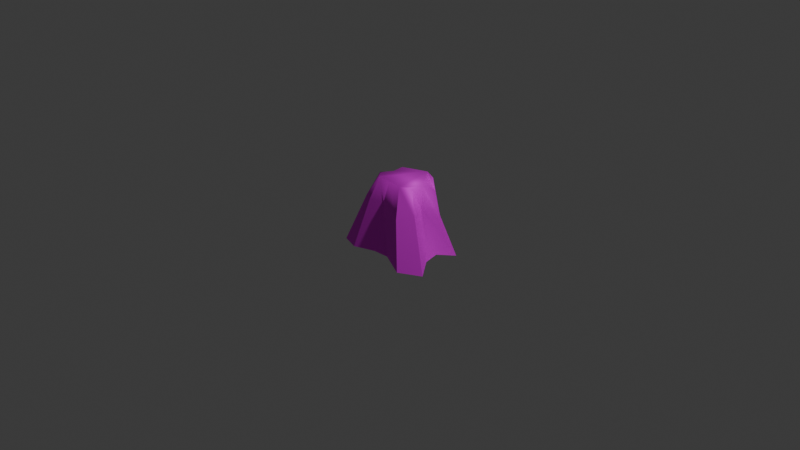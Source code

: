# Source: trunk.blend  (saved by Blender 4.1.24; exported with 4.5.12 LTS)
import bpy
from mathutils import Matrix  # noqa: F401  (used for matrix-valued properties, if any)

bpy.ops.wm.read_factory_settings(use_empty=True)
scene = bpy.context.scene
scene.name = 'Scene'

# ---- collections
col_collection = bpy.data.collections.new('Collection'); scene.collection.children.link(col_collection)

# ---- images (referenced by path relative to the original .blend; pixels are not part of the script)
import os
ASSET_DIR = os.environ.get("B2B_ASSET_DIR", "")  # directory of the original .blend (textures are referenced by path, not embedded)
HERE = os.path.dirname(os.path.abspath(__file__))  # packed textures are extracted next to this script under _unpacked/

def load_image(name, relpath, width, height, colorspace="sRGB"):
    """Load a texture the original file referenced (path relative to the .blend, or extracted next to this script)."""
    p = next((c for c in (os.path.join(HERE, relpath), os.path.join(ASSET_DIR, relpath)) if relpath and os.path.exists(c)), "")
    if p:
        img = bpy.data.images.load(p, check_existing=True)
        img.name = name
    else:  # same state as the original file: an image datablock whose file is absent (Cycles renders it pink)
        img = bpy.data.images.new(name, width, height)
        img.source = "FILE"
        img.filepath = "//" + (relpath or name)
    img.colorspace_settings.name = colorspace
    return img
img_file788_002 = load_image('file788.002', 'PT_Tree_Trunk_01.png', 1024, 1024, 'sRGB')
img_file789_004 = load_image('file789.004', 'PT_Fruit_Tree_Leaves_01.png', 1024, 1024, 'sRGB')
img_file789_005 = load_image('file789.005', 'PT_Fruit_Tree_Leaves_01.png', 1024, 1024, 'Non-Color')

# ---- materials (node trees are filled in below, after node groups)
mat_pt_fruit_tree_opaque_mat_002 = bpy.data.materials.new('PT_Fruit_Tree_Opaque_mat.002')
mat_pt_fruit_tree_opaque_mat_002.use_transparent_shadow = False
mat_pt_fruit_tree_opaque_mat_002.diffuse_color = (1.0, 1.0, 1.0, 1.0)
mat_pt_fruit_tree_opaque_mat_002.roughness = 0.7488
mat_pt_fruit_tree_opaque_mat_002.specular_intensity = 1.0
mat_pt_fruit_tree_opaque_mat_002.metallic = 0.5
mat_pt_fruit_tree_foliage_mat_002 = bpy.data.materials.new('PT_Fruit_Tree_Foliage_Mat.002')
mat_pt_fruit_tree_foliage_mat_002.surface_render_method = 'BLENDED'
mat_pt_fruit_tree_foliage_mat_002.blend_method = 'BLEND'
mat_pt_fruit_tree_foliage_mat_002.use_transparency_overlap = False
mat_pt_fruit_tree_foliage_mat_002.show_transparent_back = False
mat_pt_fruit_tree_foliage_mat_002.use_transparent_shadow = False
mat_pt_fruit_tree_foliage_mat_002.diffuse_color = (1.0, 1.0, 1.0, 1.0)
mat_pt_fruit_tree_foliage_mat_002.roughness = 0.0
mat_pt_fruit_tree_foliage_mat_002.specular_intensity = 1.0

# ---- material node trees
mat_pt_fruit_tree_opaque_mat_002.use_nodes = True; mat_pt_fruit_tree_opaque_mat_002.node_tree.nodes.clear()
_N = mat_pt_fruit_tree_opaque_mat_002.node_tree.nodes; _L = mat_pt_fruit_tree_opaque_mat_002.node_tree.links
n0 = _N.new('ShaderNodeBsdfPrincipled'); n0.name = 'Principled BSDF'; n0.location = (10, 300)
n0.inputs[1].default_value = 0.5
n0.inputs[2].default_value = 0.7488
n0.inputs[13].default_value = 1.0
n0.inputs[27].default_value = (0.0, 0.0, 0.0, 1.0)
n0.inputs[28].default_value = 1.0
n1 = _N.new('ShaderNodeOutputMaterial'); n1.name = 'Material Output'; n1.location = (300, 300)
n2 = _N.new('ShaderNodeNormalMap'); n2.name = 'Normal Map'; n2.location = (-300, -300)
n2.label = 'Normal/Map'
n3 = _N.new('ShaderNodeTexImage'); n3.name = 'Image Texture'; n3.location = (-300, 600)
n3.image = img_file788_002
_L.new(n0.outputs[0], n1.inputs[0])
_L.new(n2.outputs[0], n0.inputs[5])
_L.new(n3.outputs[0], n0.inputs[0])
n1.is_active_output = True
mat_pt_fruit_tree_foliage_mat_002.use_nodes = True; mat_pt_fruit_tree_foliage_mat_002.node_tree.nodes.clear()
_N = mat_pt_fruit_tree_foliage_mat_002.node_tree.nodes; _L = mat_pt_fruit_tree_foliage_mat_002.node_tree.links
n0 = _N.new('ShaderNodeBsdfPrincipled'); n0.name = 'Principled BSDF'; n0.location = (10, 300)
n0.inputs[2].default_value = 0.0
n0.inputs[13].default_value = 1.0
n0.inputs[27].default_value = (0.0, 0.0, 0.0, 1.0)
n0.inputs[28].default_value = 1.0
n1 = _N.new('ShaderNodeOutputMaterial'); n1.name = 'Material Output'; n1.location = (300, 300)
n2 = _N.new('ShaderNodeNormalMap'); n2.name = 'Normal Map'; n2.location = (-300, -300)
n2.label = 'Normal/Map'
n3 = _N.new('ShaderNodeTexImage'); n3.name = 'Image Texture'; n3.location = (-300, 600)
n3.image = img_file789_004
n4 = _N.new('ShaderNodeTexImage'); n4.name = 'Image Texture.001'; n4.location = (-300, 0)
n4.image = img_file789_005
_L.new(n0.outputs[0], n1.inputs[0])
_L.new(n2.outputs[0], n0.inputs[5])
_L.new(n3.outputs[0], n0.inputs[0])
_L.new(n4.outputs[0], n0.inputs[4])
n1.is_active_output = True

# ---- world
world_world = bpy.data.worlds.new('World'); scene.world = world_world
world_world.use_nodes = True; world_world.node_tree.nodes.clear()
_N = world_world.node_tree.nodes; _L = world_world.node_tree.links
n0 = _N.new('ShaderNodeOutputWorld'); n0.name = 'World Output'; n0.location = (300, 300)
n1 = _N.new('ShaderNodeBackground'); n1.name = 'Background'; n1.location = (10, 300)
n1.inputs[0].default_value = (0.05088, 0.05088, 0.05088, 1.0)
_L.new(n1.outputs[0], n0.inputs[0])
n0.is_active_output = True
world_world.color = (0.05088, 0.05088, 0.05088)
world_world.use_sun_shadow = False
world_world.sun_shadow_jitter_overblur = 0.0

# ---- cameras
cam_camera = bpy.data.cameras.new('Camera')
cam_camera.clip_end = 100.0
cam_camera.ortho_scale = 7.314

# ---- lights
light_light = bpy.data.lights.new('Light', 'POINT')
light_light.transmission_factor = 0.0
light_light.energy = 1000.0
light_light.shadow_soft_size = 0.1
light_light.shadow_maximum_resolution = 0.006
light_light.use_absolute_resolution = True

# ---- meshes
me_mesh_007 = bpy.data.meshes.new('Mesh.007')
me_mesh_007.from_pydata([(22.4, -29.04, -31.61), (-8.653, -29.04, -53.31), (-45.95, -29.04, -36.0), (-58.53, -29.04, -14.92), (-47.57, -29.04, 30.48), (-6.02, -28.95, 28.52), (42.38, -29.04, 43.05), (65.25, -29.04, 30.38), (57.57, -29.04, -24.45), (-43.28, -29.04, 7.245), (19.84, 43.44, -27.84), (4.767, 43.14, -34.9), (-14.84, 40.3, -33.53), (-20.44, 43.62, -23.52), (-24.74, 44.75, 3.237), (-16.32, 44.86, 11.57), (-0.1141, 45.18, 13.39), (15.87, 45.26, 15.09), (27.67, 44.67, 8.844), (36.91, 39.71, -13.52), (-18.09, 44.22, -9.409), (-28.42, -29.04, 36.61), (29.08, 44.43, -4.342), (46.76, -28.96, 7.012), (-34.29, 15.69, -13.82), (-27.89, 11.75, -28.19), (-4.882, 12.66, -35.68), (14.65, 14.1, -27.93), (37.48, 10.35, -20.56), (29.53, 19.12, -2.394), (40.6, 19.49, 17.24), (25.18, 17.02, 28.0), (-1.72, 23.8, 19.81), (-17.51, 24.0, 23.81), (-28.21, 23.81, 18.16), (-25.26, 21.97, 1.39), (11.23, -29.22, 27.3), (43.94, -27.82, -9.588), (5.384, -29.04, -38.74)], [], [(27, 38, 1, 26), (26, 1, 2, 25), (3, 24, 25, 2), (9, 4, 34, 35), (33, 21, 5, 32), (32, 36, 6, 31), (31, 6, 7, 30), (29, 37, 8, 28), (0, 27, 28, 8), (33, 34, 4, 21), (35, 24, 3, 9), (30, 7, 23, 29), (10, 11, 12, 13, 20, 14, 15, 16, 17, 18, 22, 19), (24, 13, 12, 25), (11, 26, 25, 12), (10, 27, 26, 11), (28, 27, 10, 19), (22, 29, 28, 19), (18, 30, 29, 22), (17, 31, 30, 18), (16, 32, 31, 17), (15, 33, 32, 16), (15, 14, 34, 33), (35, 34, 14, 20), (20, 13, 24, 35), (32, 5, 36), (29, 23, 37), (27, 0, 38)])
me_mesh_007.polygons.foreach_set('use_smooth', [True] * 28)
_k = set([(0, 27), (1, 26), (2, 25), (3, 24), (4, 34), (5, 32), (6, 31), (7, 30), (8, 28), (9, 35), (10, 27), (11, 26), (12, 25), (13, 24), (14, 34), (15, 33), (16, 32), (17, 31), (18, 30), (19, 28), (20, 35), (21, 33), (22, 29), (23, 29)])
me_mesh_007.attributes.new('sharp_edge', 'BOOLEAN', 'EDGE').data.foreach_set('value', [ (min(e.vertices), max(e.vertices)) in _k for e in me_mesh_007.edges])
_uv = me_mesh_007.uv_layers.new(name='map1')
_uv.uv.foreach_set('vector', [0.256, 0.09462, 0.2449, 0.0201, 0.228, 0.0201, 0.2325, 0.09213, 0.2325, 0.09213, 0.228, 0.0201, 0.1831, 0.0201, 0.2049, 0.09055, 0.168, 0.0201, 0.1972, 0.09736, 0.2049, 0.09055, 0.1831, 0.0201, 0.1864, 0.0201, 0.1812, 0.0201, 0.2045, 0.1114, 0.208, 0.1082, 0.2173, 0.1117, 0.2042, 0.0201, 0.2312, 0.02027, 0.2363, 0.1114, 0.2363, 0.1114, 0.2519, 0.0198, 0.2894, 0.0201, 0.2687, 0.09965, 0.2687, 0.09965, 0.2894, 0.0201, 0.3169, 0.0201, 0.2872, 0.1039, 0.2739, 0.1033, 0.2912, 0.02222, 0.3076, 0.0201, 0.2835, 0.08813, 0.2653, 0.0201, 0.256, 0.09462, 0.2835, 0.08813, 0.3076, 0.0201, 0.2173, 0.1117, 0.2045, 0.1114, 0.1812, 0.0201, 0.2042, 0.0201, 0.208, 0.1082, 0.1972, 0.09736, 0.168, 0.0201, 0.1864, 0.0201, 0.2872, 0.1039, 0.3169, 0.0201, 0.2946, 0.02025, 0.2739, 0.1033, 0.2623, 0.1453, 0.2441, 0.1448, 0.2206, 0.1399, 0.2138, 0.1456, 0.2166, 0.1466, 0.2086, 0.1476, 0.2188, 0.1477, 0.2383, 0.1483, 0.2575, 0.1484, 0.2717, 0.1474, 0.2734, 0.147, 0.2828, 0.1389, 0.1972, 0.09736, 0.2138, 0.1456, 0.2206, 0.1399, 0.2049, 0.09055, 0.2441, 0.1448, 0.2325, 0.09213, 0.2049, 0.09055, 0.2206, 0.1399, 0.2623, 0.1453, 0.256, 0.09462, 0.2325, 0.09213, 0.2441, 0.1448, 0.2835, 0.08813, 0.256, 0.09462, 0.2623, 0.1453, 0.2828, 0.1389, 0.2734, 0.147, 0.2739, 0.1033, 0.2835, 0.08813, 0.2828, 0.1389, 0.2717, 0.1474, 0.2872, 0.1039, 0.2739, 0.1033, 0.2734, 0.147, 0.2575, 0.1484, 0.2687, 0.09965, 0.2872, 0.1039, 0.2717, 0.1474, 0.2383, 0.1483, 0.2363, 0.1114, 0.2687, 0.09965, 0.2575, 0.1484, 0.2188, 0.1477, 0.2173, 0.1117, 0.2363, 0.1114, 0.2383, 0.1483, 0.2188, 0.1477, 0.2086, 0.1476, 0.2045, 0.1114, 0.2173, 0.1117, 0.208, 0.1082, 0.2045, 0.1114, 0.2086, 0.1476, 0.2166, 0.1466, 0.2166, 0.1466, 0.2138, 0.1456, 0.1972, 0.09736, 0.208, 0.1082, 0.2363, 0.1114, 0.2312, 0.02027, 0.2519, 0.0198, 0.2739, 0.1033, 0.2946, 0.02025, 0.2912, 0.02222, 0.256, 0.09462, 0.2653, 0.0201, 0.2449, 0.0201])
_ca = me_mesh_007.color_attributes.new('colorSet1', 'BYTE_COLOR', 'CORNER')
_ca.data.foreach_set('color', [0.0, 0.0, 0.1329, 1.0, 0.0, 0.0, 0.0, 1.0, 0.0, 0.0, 0.0, 1.0, 0.0, 0.0, 0.1329, 1.0, 0.0, 0.0, 0.1329, 1.0, 0.0, 0.0, 0.0, 1.0, 0.0, 0.0, 0.0, 1.0, 0.0, 0.0, 0.1329, 1.0, 0.0, 0.1329, 0.0, 1.0, 0.0, 0.1329, 0.1329, 1.0, 0.0, 0.1329, 0.1329, 1.0, 0.0, 0.1329, 0.0, 1.0, 0.0, 0.0, 0.0, 1.0, 0.0, 0.0, 0.0, 1.0, 0.0, 0.0, 0.1329, 1.0, 0.0, 0.0, 0.1329, 1.0, 0.0, 0.0, 0.1329, 1.0, 0.0, 0.0, 0.0, 1.0, 0.0, 0.0, 0.0, 1.0, 0.0, 0.0, 0.1329, 1.0, 0.0, 0.0, 0.1329, 1.0, 0.0, 0.0, 0.0, 1.0, 0.0, 0.0, 0.0, 1.0, 0.0, 0.0, 0.1329, 1.0, 0.0, 0.0, 0.1329, 1.0, 0.0, 0.0, 0.0, 1.0, 0.0, 0.0, 0.0, 1.0, 0.0, 0.0, 0.1329, 1.0, 0.0, 0.0, 0.1329, 1.0, 0.0, 0.0, 0.0, 1.0, 0.0, 0.0, 0.0, 1.0, 0.0, 0.0, 0.1329, 1.0, 0.0, 0.0, 0.0, 1.0, 0.0, 0.0, 0.1329, 1.0, 0.0, 0.0, 0.1329, 1.0, 0.0, 0.0, 0.0, 1.0, 0.0, 0.0, 0.1329, 1.0, 0.0, 0.0, 0.1329, 1.0, 0.0, 0.0, 0.0, 1.0, 0.0, 0.0, 0.0, 1.0, 0.0, 0.0, 0.1329, 1.0, 0.0, 0.0, 0.1329, 1.0, 0.0, 0.0, 0.0, 1.0, 0.0, 0.0, 0.0, 1.0, 0.0, 0.0, 0.1329, 1.0, 0.0, 0.0, 0.0, 1.0, 0.0, 0.0, 0.0, 1.0, 0.0, 0.0, 0.1329, 1.0, 0.0, 0.0, 0.3185, 1.0, 0.0, 0.0, 0.3185, 1.0, 0.0, 0.0, 0.3185, 1.0, 0.0, 0.0, 0.3185, 1.0, 0.0, 0.0, 0.3185, 1.0, 0.0, 0.0, 0.3185, 1.0, 0.0, 0.0, 0.3185, 1.0, 0.0, 0.0, 0.3185, 1.0, 0.0, 0.0, 0.3185, 1.0, 0.0, 0.0, 0.3185, 1.0, 0.0, 0.0, 0.3185, 1.0, 0.0, 0.0, 0.1329, 1.0, 0.0, 0.0, 0.1329, 1.0, 0.0, 0.0, 0.3185, 1.0, 0.0, 0.0, 0.3185, 1.0, 0.0, 0.0, 0.1329, 1.0, 0.0, 0.0, 0.3185, 1.0, 0.0, 0.0, 0.1329, 1.0, 0.0, 0.0, 0.1329, 1.0, 0.0, 0.0, 0.3185, 1.0, 0.0, 0.0, 0.3185, 1.0, 0.0, 0.0, 0.1329, 1.0, 0.0, 0.0, 0.1329, 1.0, 0.0, 0.0, 0.3185, 1.0, 0.0, 0.0, 0.1329, 1.0, 0.0, 0.0, 0.1329, 1.0, 0.0, 0.0, 0.3185, 1.0, 0.0, 0.0, 0.1329, 1.0, 0.0, 0.0, 0.3185, 1.0, 0.0, 0.0, 0.1329, 1.0, 0.0, 0.0, 0.1329, 1.0, 0.0, 0.0, 0.1329, 1.0, 0.0, 0.0, 0.3185, 1.0, 0.0, 0.0, 0.1329, 1.0, 0.0, 0.0, 0.1329, 1.0, 0.0, 0.0, 0.3185, 1.0, 0.0, 0.0, 0.3185, 1.0, 0.0, 0.0, 0.1329, 1.0, 0.0, 0.0, 0.1329, 1.0, 0.0, 0.0, 0.3185, 1.0, 0.0, 0.0, 0.3185, 1.0, 0.0, 0.0, 0.1329, 1.0, 0.0, 0.0, 0.1329, 1.0, 0.0, 0.0, 0.3185, 1.0, 0.0, 0.0, 0.3185, 1.0, 0.0, 0.0, 0.1329, 1.0, 0.0, 0.0, 0.1329, 1.0, 0.0, 0.0, 0.3185, 1.0, 0.0, 0.0, 0.3185, 1.0, 0.0, 0.0, 0.3185, 1.0, 0.0, 0.0, 0.1329, 1.0, 0.0, 0.0, 0.1329, 1.0, 0.0, 0.0, 0.1329, 1.0, 0.0, 0.0, 0.1329, 1.0, 0.0, 0.0, 0.3185, 1.0, 0.0, 0.0, 0.3185, 1.0, 0.0, 0.0, 0.3185, 1.0, 0.0, 0.0, 0.3185, 1.0, 0.0, 0.0, 0.1329, 1.0, 0.0, 0.0, 0.1329, 1.0, 0.0, 0.0, 0.1329, 1.0, 0.0, 0.0, 0.0, 1.0, 0.0, 0.0, 0.0, 1.0, 0.0, 0.0, 0.1329, 1.0, 0.0, 0.0, 0.0, 1.0, 0.0, 0.0, 0.0, 1.0, 0.0, 0.0, 0.1329, 1.0, 0.0, 0.0, 0.0, 1.0, 0.0, 0.0, 0.0, 1.0])
me_mesh_007.materials.append(mat_pt_fruit_tree_opaque_mat_002)
me_mesh_007.materials.append(mat_pt_fruit_tree_foliage_mat_002)
me_mesh_007.update()
me_mesh_007.normals_split_custom_set([tuple(v) for v in zip(*[iter([0.4677, 0.06447, -0.8815, 0.5018, 0.182, -0.8457, 0.5376, 0.1925, -0.8209, 0.5009, 0.1114, -0.8583, -0.3122, 0.2432, -0.9183, -0.3594, 0.3606, -0.8607, -0.3594, 0.3606, -0.8607, -0.3337, 0.2954, -0.8952, -0.7745, 0.4314, -0.4627, -0.7935, 0.3846, -0.4717, -0.7942, 0.3828, -0.472, -0.7745, 0.4314, -0.4627, -0.9348, 0.3044, -0.1832, -0.9348, 0.3044, -0.1832, -0.9422, 0.2649, -0.2051, -0.9468, 0.2323, -0.2226, 0.2509, 0.204, 0.9463, 0.2988, 0.1487, 0.9427, 0.2988, 0.1487, 0.9427, 0.2337, 0.2232, 0.9463, -0.2739, 0.1912, 0.9426, -0.2937, 0.1101, 0.9495, -0.3699, 0.09766, 0.9239, -0.3433, 0.1312, 0.93, 0.4474, 0.4468, 0.7747, 0.4504, 0.4321, 0.7813, 0.4504, 0.4321, 0.7813, 0.4475, 0.4463, 0.7749, 0.8825, 0.1367, 0.4501, 0.9056, 0.2978, 0.302, 0.8408, 0.2762, 0.4656, 0.85, 0.2234, 0.477, 0.2498, 0.1715, -0.953, 0.3485, 0.1306, -0.9282, 0.3176, 0.1438, -0.9373, 0.2498, 0.1715, -0.953, -0.3918, 0.3588, 0.8472, -0.3927, 0.3598, 0.8464, -0.3505, 0.3098, 0.8838, -0.3505, 0.3098, 0.8838, -0.8314, 0.409, 0.3763, -0.82, 0.3953, 0.414, -0.8041, 0.3777, 0.4591, -0.8041, 0.3777, 0.4591, 0.8305, 0.2161, -0.5133, 0.8034, 0.2191, -0.5537, 0.8034, 0.2191, -0.5537, 0.854, 0.2128, -0.4747, 0.4963, 0.7199, -0.4852, 0.07395, 0.4422, -0.8939, -0.4381, 0.5389, -0.7195, -0.6741, 0.7359, -0.0644, -0.7132, 0.6984, 0.05985, -0.8012, 0.579, 0.1511, -0.06677, 0.7052, 0.7059, -0.1722, 0.9238, 0.3421, 0.1587, 0.6752, 0.7204, 0.6625, 0.7472, -0.05333, 0.8904, 0.4519, 0.05535, 0.9409, 0.2653, -0.2104, -0.7935, 0.3846, -0.4717, -0.6741, 0.7359, -0.0644, -0.4381, 0.5389, -0.7195, -0.7942, 0.3828, -0.472, 0.07395, 0.4422, -0.8939, -0.3122, 0.2432, -0.9183, -0.3337, 0.2954, -0.8952, -0.4381, 0.5389, -0.7195, 0.4963, 0.7199, -0.4852, 0.4677, 0.06447, -0.8815, 0.5009, 0.1114, -0.8583, 0.07395, 0.4422, -0.8939, 0.3176, 0.1438, -0.9373, 0.3485, 0.1306, -0.9282, 0.4963, 0.7199, -0.4852, 0.9409, 0.2653, -0.2104, 0.8904, 0.4519, 0.05535, 0.8825, 0.1367, 0.4501, 0.85, 0.2234, 0.477, 0.9409, 0.2653, -0.2104, 0.6625, 0.7472, -0.05333, 0.8305, 0.2161, -0.5133, 0.854, 0.2128, -0.4747, 0.8904, 0.4519, 0.05535, 0.1587, 0.6752, 0.7204, 0.4474, 0.4468, 0.7747, 0.4475, 0.4463, 0.7749, 0.6625, 0.7472, -0.05333, -0.1722, 0.9238, 0.3421, -0.2739, 0.1912, 0.9426, -0.3433, 0.1312, 0.93, 0.1587, 0.6752, 0.7204, -0.06677, 0.7052, 0.7059, 0.2509, 0.204, 0.9463, 0.2337, 0.2232, 0.9463, -0.1722, 0.9238, 0.3421, -0.06677, 0.7052, 0.7059, -0.8012, 0.579, 0.1511, -0.3927, 0.3598, 0.8464, -0.3918, 0.3588, 0.8472, -0.9468, 0.2323, -0.2226, -0.9422, 0.2649, -0.2051, -0.8012, 0.579, 0.1511, -0.7132, 0.6984, 0.05985, -0.7132, 0.6984, 0.05985, -0.6741, 0.7359, -0.0644, -0.82, 0.3953, 0.414, -0.8314, 0.409, 0.3763, -0.2739, 0.1912, 0.9426, 0.07166, 0.1568, 0.985, -0.2937, 0.1101, 0.9495, 0.8825, 0.1367, 0.4501, 0.9406, 0.31, -0.1387, 0.9056, 0.2978, 0.302, 0.4677, 0.06447, -0.8815, 0.3824, 0.1463, -0.9124, 0.5018, 0.182, -0.8457])] * 3)])

# ---- objects
ob_pt_fruit_tree_01_apples_lod0 = bpy.data.objects.new('PT_Fruit_Tree_01_apples_LOD0', me_mesh_007)
ob_pt_fruit_tree_01_apples = bpy.data.objects.new('PT_Fruit_Tree_01_apples', None)
ob_light = bpy.data.objects.new('Light', light_light)
ob_camera = bpy.data.objects.new('Camera', cam_camera)

# ---- transforms, parenting, visibility, modifiers, constraints
ob_pt_fruit_tree_01_apples_lod0.parent = ob_pt_fruit_tree_01_apples
ob_pt_fruit_tree_01_apples_lod0.location = (0.0, 0.0, 0.0)
ob_pt_fruit_tree_01_apples_lod0.color = (0.8, 0.8, 0.8, 1.0)
ob_pt_fruit_tree_01_apples.location = (0.0, 0.0, 0.0)
ob_pt_fruit_tree_01_apples.rotation_euler = (1.571, -0.0, 0.0)
ob_pt_fruit_tree_01_apples.scale = (0.01, 0.01, 0.01)
ob_pt_fruit_tree_01_apples.color = (0.8, 0.8, 0.8, 1.0)
ob_light.location = (4.076, 1.005, 5.904)
ob_light.rotation_euler = (0.6503, 0.05522, 1.866)
ob_light.lock_rotations_4d = False
ob_light.empty_display_type = 'ARROWS'
ob_light.color = (0.0, 0.0, 0.0, 0.0)
ob_light.lineart.crease_threshold = 0.0
ob_camera.location = (7.359, -6.926, 4.958)
ob_camera.rotation_euler = (1.109, 0.0, 0.8149)
ob_camera.lock_rotations_4d = False
ob_camera.empty_display_type = 'ARROWS'
ob_camera.color = (0.0, 0.0, 0.0, 0.0)
ob_camera.display_type = 'WIRE'
ob_camera.lineart.crease_threshold = 0.0

# ---- collection membership
scene.collection.objects.link(ob_pt_fruit_tree_01_apples_lod0)
scene.collection.objects.link(ob_pt_fruit_tree_01_apples)
col_collection.objects.link(ob_light)
col_collection.objects.link(ob_camera)

# ---- scene / render settings (as saved in the file)
scene.camera = ob_camera
scene.frame_start = 1; scene.frame_end = 250; scene.frame_set(11)
scene.render.engine = 'BLENDER_EEVEE_NEXT'
scene.render.fps = 60
scene.cycles.sampling_pattern = 'TABULATED_SOBOL'
scene.eevee.ray_tracing_options.trace_max_roughness = 0.0
bpy.context.view_layer.update()
